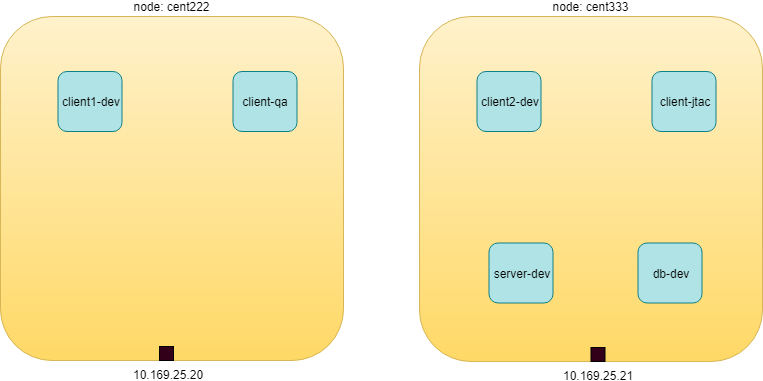

The diagram above was exported from draw.io. Its source (the exported page's mxGraphModel, read from the mxfile embedded in the PNG):
<mxGraphModel dx="1086" dy="808" grid="0" gridSize="10" guides="1" tooltips="1" connect="1" arrows="1" fold="1" page="1" pageScale="1" pageWidth="850" pageHeight="1100" math="0" shadow="0">
  <root>
    <mxCell id="0" />
    <mxCell id="1" parent="0" />
    <mxCell id="Ry_7wI19iAa84kqt_P73-2" value="node: cent333" style="rounded=1;whiteSpace=wrap;html=1;labelPosition=center;verticalLabelPosition=top;align=center;verticalAlign=bottom;fillColor=#fff2cc;strokeColor=#d6b656;gradientColor=#ffd966;" parent="1" vertex="1">
      <mxGeometry x="451" y="156" width="343" height="345" as="geometry" />
    </mxCell>
    <mxCell id="Ry_7wI19iAa84kqt_P73-17" value="server-dev" style="rounded=1;whiteSpace=wrap;html=1;fillColor=#b0e3e6;strokeColor=#0e8088;" parent="1" vertex="1">
      <mxGeometry x="520.5" y="382.5" width="64" height="60" as="geometry" />
    </mxCell>
    <mxCell id="Ry_7wI19iAa84kqt_P73-48" value="client2-dev" style="rounded=1;whiteSpace=wrap;html=1;fillColor=#b0e3e6;strokeColor=#0e8088;" parent="1" vertex="1">
      <mxGeometry x="508.5" y="211" width="64" height="60" as="geometry" />
    </mxCell>
    <mxCell id="Ry_7wI19iAa84kqt_P73-51" value="client-jtac" style="rounded=1;whiteSpace=wrap;html=1;fillColor=#b0e3e6;strokeColor=#0e8088;" parent="1" vertex="1">
      <mxGeometry x="683.5" y="211" width="64" height="60" as="geometry" />
    </mxCell>
    <mxCell id="3zTTtVtzhwUnWcP0esy1-1" value="db-dev" style="rounded=1;whiteSpace=wrap;html=1;fillColor=#b0e3e6;strokeColor=#0e8088;" parent="1" vertex="1">
      <mxGeometry x="669.5" y="382.5" width="64" height="60" as="geometry" />
    </mxCell>
    <mxCell id="3zTTtVtzhwUnWcP0esy1-2" value="node: cent222" style="rounded=1;whiteSpace=wrap;html=1;labelPosition=center;verticalLabelPosition=top;align=center;verticalAlign=bottom;fillColor=#fff2cc;strokeColor=#d6b656;gradientColor=#ffd966;" parent="1" vertex="1">
      <mxGeometry x="32" y="156" width="343" height="344" as="geometry" />
    </mxCell>
    <mxCell id="3zTTtVtzhwUnWcP0esy1-4" value="client1-dev" style="rounded=1;whiteSpace=wrap;html=1;fillColor=#b0e3e6;strokeColor=#0e8088;" parent="1" vertex="1">
      <mxGeometry x="89.5" y="211" width="64" height="60" as="geometry" />
    </mxCell>
    <mxCell id="3zTTtVtzhwUnWcP0esy1-5" value="client-qa" style="rounded=1;whiteSpace=wrap;html=1;fillColor=#b0e3e6;strokeColor=#0e8088;" parent="1" vertex="1">
      <mxGeometry x="264.5" y="211" width="64" height="60" as="geometry" />
    </mxCell>
    <mxCell id="ROESrr0PdU739zrSGcBO-1" value="" style="whiteSpace=wrap;html=1;aspect=fixed;fillColor=#33001A;" parent="1" vertex="1">
      <mxGeometry x="191" y="486" width="14" height="14" as="geometry" />
    </mxCell>
    <mxCell id="ROESrr0PdU739zrSGcBO-2" value="" style="whiteSpace=wrap;html=1;aspect=fixed;fillColor=#33001A;" parent="1" vertex="1">
      <mxGeometry x="622.5" y="487" width="14" height="14" as="geometry" />
    </mxCell>
    <mxCell id="ROESrr0PdU739zrSGcBO-3" value="10.169.25.20" style="text;html=1;resizable=0;points=[];autosize=1;align=left;verticalAlign=top;spacingTop=-4;" parent="1" vertex="1">
      <mxGeometry x="163" y="505" width="80" height="14" as="geometry" />
    </mxCell>
    <mxCell id="ROESrr0PdU739zrSGcBO-4" value="10.169.25.21" style="text;html=1;resizable=0;points=[];autosize=1;align=left;verticalAlign=top;spacingTop=-4;" parent="1" vertex="1">
      <mxGeometry x="592.5" y="506" width="80" height="14" as="geometry" />
    </mxCell>
  </root>
</mxGraphModel>